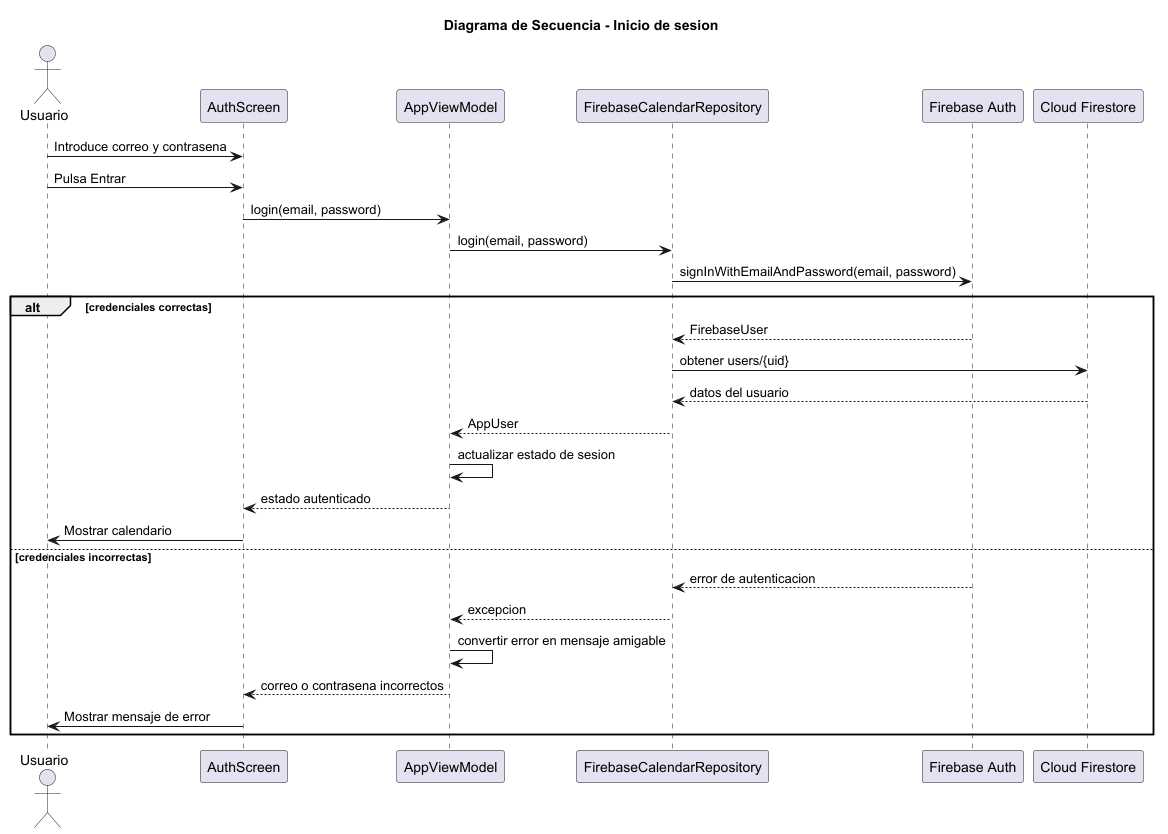

The diagram above was rendered by PlantUML. Its source (embedded in the PNG):
@startuml
title Diagrama de Secuencia - Inicio de sesion

actor Usuario
participant "AuthScreen" as UI
participant "AppViewModel" as VM
participant "FirebaseCalendarRepository" as Repo
participant "Firebase Auth" as Auth
participant "Cloud Firestore" as Firestore

Usuario -> UI : Introduce correo y contrasena
Usuario -> UI : Pulsa Entrar

UI -> VM : login(email, password)
VM -> Repo : login(email, password)
Repo -> Auth : signInWithEmailAndPassword(email, password)

alt credenciales correctas
    Auth --> Repo : FirebaseUser
    Repo -> Firestore : obtener users/{uid}
    Firestore --> Repo : datos del usuario
    Repo --> VM : AppUser
    VM -> VM : actualizar estado de sesion
    VM --> UI : estado autenticado
    UI -> Usuario : Mostrar calendario
else credenciales incorrectas
    Auth --> Repo : error de autenticacion
    Repo --> VM : excepcion
    VM -> VM : convertir error en mensaje amigable
    VM --> UI : correo o contrasena incorrectos
    UI -> Usuario : Mostrar mensaje de error
end

@enduml